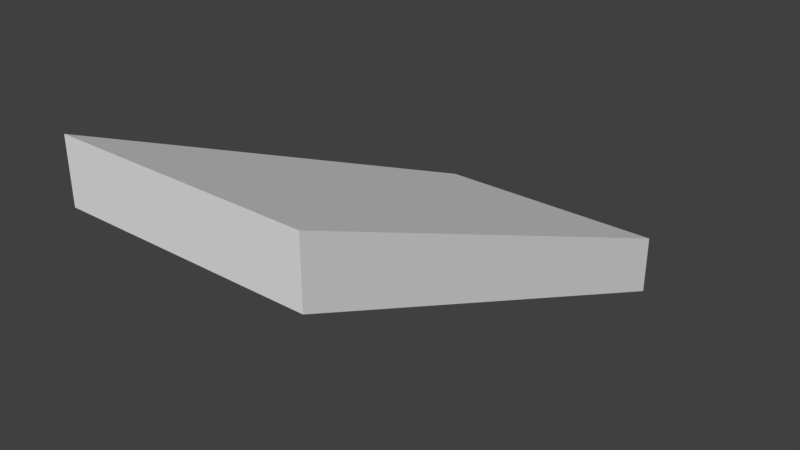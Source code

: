 # Source: platform2.blend  (saved by Blender 2.79.0; exported with 4.5.12 LTS)
import bpy
from mathutils import Matrix  # noqa: F401  (used for matrix-valued properties, if any)

bpy.ops.wm.read_factory_settings(use_empty=True)
scene = bpy.context.scene
scene.name = 'Scene'

# ---- collections
col_collection_1 = bpy.data.collections.new('Collection 1'); scene.collection.children.link(col_collection_1)

# ---- world
world_world = bpy.data.worlds.new('World'); scene.world = world_world
world_world.color = (0.05088, 0.05088, 0.05088)
world_world.use_sun_shadow = False
world_world.sun_shadow_jitter_overblur = 0.0
world_world.cycles.sampling_method = 'MANUAL'

# ---- meshes
me_cube_001 = bpy.data.meshes.new('Cube.001')
me_cube_001.from_pydata([(-1.0, -1.0, 5.671), (-1.0, -1.0, 7.671), (-1.0, 1.0, -1.0), (-1.0, 1.0, 1.0), (1.0, -1.0, 5.671), (1.0, -1.0, 7.671), (1.0, 1.0, -1.0), (1.0, 1.0, 1.0)], [], [(0, 1, 3, 2), (2, 3, 7, 6), (6, 7, 5, 4), (4, 5, 1, 0), (2, 6, 4, 0), (7, 3, 1, 5)])
me_cube_001.use_remesh_preserve_volume = False
me_cube_001.use_remesh_preserve_attributes = False
me_cube_001.use_mirror_vertex_groups = False
me_cube_001.update()

# ---- objects
ob_cube = bpy.data.objects.new('Cube', me_cube_001)

# ---- transforms, parenting, visibility, modifiers, constraints
ob_cube.location = (0.0, 0.0, 0.0)
ob_cube.scale = (0.606, 1.212, 0.1515)
ob_cube.lineart.crease_threshold = 0.0

# ---- collection membership
col_collection_1.objects.link(ob_cube)

# ---- scene / render settings (as saved in the file)
scene.frame_start = 1; scene.frame_end = 250; scene.frame_set(1)
scene.render.engine = 'BLENDER_EEVEE_NEXT'
scene.render.resolution_percentage = 50
scene.render.dither_intensity = 0.0
scene.cycles.use_denoising = False
scene.cycles.samples = 128
scene.cycles.sampling_pattern = 'TABULATED_SOBOL'
scene.cycles.use_adaptive_sampling = False
scene.cycles.use_light_tree = False
scene.cycles.blur_glossy = 0.0
scene.cycles.sample_clamp_indirect = 0.0
scene.view_settings.view_transform = 'Standard'
bpy.context.view_layer.update()

# ---- added for rendering (the .blend has no active camera and no usable light): camera, sun
cam_auto = bpy.data.cameras.new('AutoCamera')
cam_auto.lens = 50.0
cam_auto.sensor_width = 36.0
cam_auto.clip_end = 1000.0
ob_auto_camera = bpy.data.objects.new('AutoCamera', cam_auto)
scene.collection.objects.link(ob_auto_camera)
ob_auto_camera.location = (2.78643, -3.34371, 2.73447)
ob_auto_camera.rotation_euler = (1.09748, -7.21219e-08, 0.694738)
scene.camera = ob_auto_camera
light_auto_sun = bpy.data.lights.new('AutoSun', 'SUN')
light_auto_sun.energy = 3.0
light_auto_sun.angle = 0.0523599
ob_auto_sun = bpy.data.objects.new('AutoSun', light_auto_sun)
scene.collection.objects.link(ob_auto_sun)
ob_auto_sun.rotation_euler = (0.872665, 0.174533, 0.523599)
bpy.context.view_layer.update()
